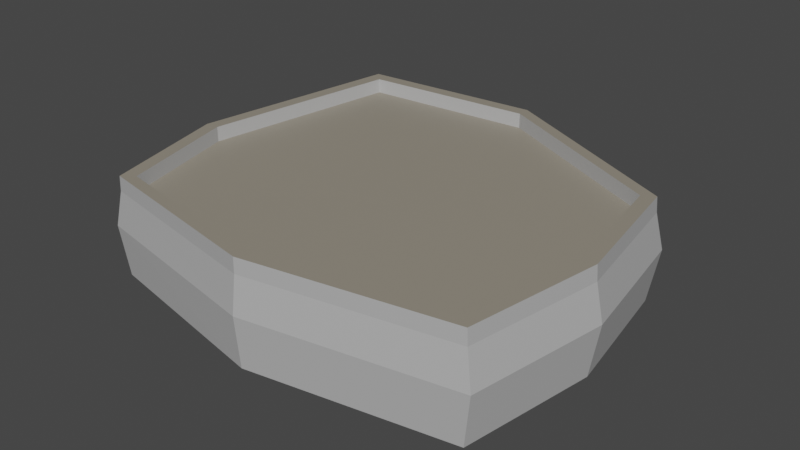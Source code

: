 # Source: paris_hero_balcony.blend  (saved by Blender 3.6.11; exported with 4.5.12 LTS)
import bpy
from mathutils import Matrix  # noqa: F401  (used for matrix-valued properties, if any)

bpy.ops.wm.read_factory_settings(use_empty=True)
scene = bpy.context.scene
scene.name = 'Scene'

# ---- collections
col_collection = bpy.data.collections.new('Collection'); scene.collection.children.link(col_collection)

# ---- materials (node trees are filled in below, after node groups)
mat_material = bpy.data.materials.new('Material')
mat_material.alpha_threshold = 0.0
mat_material.use_transparent_shadow = False
mat_material.roughness = 0.5
mat_material.line_color = (0.0, 0.0, 0.0, 1.0)
mat_material_001 = bpy.data.materials.new('Material.001')
mat_material_001.use_transparent_shadow = False
mat_material_002 = bpy.data.materials.new('Material.002')
mat_material_002.use_transparent_shadow = False

# ---- material node trees
mat_material.use_nodes = True; mat_material.node_tree.nodes.clear()
_N = mat_material.node_tree.nodes; _L = mat_material.node_tree.links
n0 = _N.new('ShaderNodeOutputMaterial'); n0.name = 'Material Output'; n0.location = (300, 300)
n1 = _N.new('ShaderNodeBsdfPrincipled'); n1.name = 'Principled BSDF'; n1.location = (10, 300)
n1.distribution = 'GGX'
n1.subsurface_method = 'RANDOM_WALK_SKIN'
n1.inputs[3].default_value = 1.45
n1.inputs[27].default_value = (0.0, 0.0, 0.0, 1.0)
n1.inputs[28].default_value = 1.0
_L.new(n1.outputs[0], n0.inputs[0])
n0.is_active_output = True
mat_material_001.use_nodes = True; mat_material_001.node_tree.nodes.clear()
_N = mat_material_001.node_tree.nodes; _L = mat_material_001.node_tree.links
n0 = _N.new('ShaderNodeBsdfPrincipled'); n0.name = 'Principled BSDF'; n0.location = (10, 300)
n0.distribution = 'GGX'
n0.subsurface_method = 'RANDOM_WALK_SKIN'
n0.inputs[0].default_value = (0.477, 0.477, 0.477, 1.0)
n0.inputs[3].default_value = 1.45
n0.inputs[27].default_value = (0.0, 0.0, 0.0, 1.0)
n0.inputs[28].default_value = 1.0
n1 = _N.new('ShaderNodeOutputMaterial'); n1.name = 'Material Output'; n1.location = (300, 300)
_L.new(n0.outputs[0], n1.inputs[0])
n1.is_active_output = True
mat_material_002.use_nodes = True; mat_material_002.node_tree.nodes.clear()
_N = mat_material_002.node_tree.nodes; _L = mat_material_002.node_tree.links
n0 = _N.new('ShaderNodeBsdfPrincipled'); n0.name = 'Principled BSDF'; n0.location = (10, 300)
n0.distribution = 'GGX'
n0.subsurface_method = 'RANDOM_WALK_SKIN'
n0.inputs[0].default_value = (0.2957, 0.2648, 0.2122, 1.0)
n0.inputs[3].default_value = 1.45
n0.inputs[27].default_value = (0.0, 0.0, 0.0, 1.0)
n0.inputs[28].default_value = 1.0
n1 = _N.new('ShaderNodeOutputMaterial'); n1.name = 'Material Output'; n1.location = (300, 300)
_L.new(n0.outputs[0], n1.inputs[0])
n1.is_active_output = True

# ---- world
world_world = bpy.data.worlds.new('World'); scene.world = world_world
world_world.use_nodes = True; world_world.node_tree.nodes.clear()
_N = world_world.node_tree.nodes; _L = world_world.node_tree.links
n0 = _N.new('ShaderNodeOutputWorld'); n0.name = 'World Output'; n0.location = (300, 300)
n1 = _N.new('ShaderNodeBackground'); n1.name = 'Background'; n1.location = (10, 300)
n1.inputs[0].default_value = (0.05088, 0.05088, 0.05088, 1.0)
_L.new(n1.outputs[0], n0.inputs[0])
n0.is_active_output = True
world_world.color = (0.05088, 0.05088, 0.05088)
world_world.use_sun_shadow = False
world_world.sun_shadow_jitter_overblur = 0.0

# ---- meshes
me_cube = bpy.data.meshes.new('Cube')
me_cube.from_pydata([(0.9, 0.8, 1.0), (0.9, 0.8, -1.0), (0.9, -0.8, 1.0), (0.9, -0.8, -1.0), (-0.8538, 1.307, 0.9865), (-0.8538, 1.307, -0.9664), (-0.8538, -0.775, 0.9865), (-0.8538, -0.775, -0.9664), (-1.0, 0.0, -1.0), (1.0, 0.0, 1.0), (-1.0, 0.0, 1.0), (1.0, 0.0, -1.0), (0.0, 1.38, -1.0), (0.0, -1.0, 1.0), (0.0, -1.0, -1.0), (0.0, 1.38, 1.0), (0.0, 0.0, -1.0), (0.9332, 0.8366, 6.511e-05), (-0.8862, -0.7965, 0.009882), (0.9332, -0.8219, 6.511e-05), (-0.8862, 1.309, 0.009882), (1.037, 0.007361, 6.511e-05), (-1.036, 0.007361, 6.511e-05), (0.0003076, 1.399, 6.511e-05), (0.0003076, -1.029, 6.511e-05), (0.8443, 0.7568, 1.0), (0.8443, -0.7442, 1.0), (-0.7994, 1.233, 0.9865), (-0.7994, -0.7205, 0.9865), (0.9381, 0.006274, 1.0), (-0.9381, 0.006274, 1.0), (0.0, -0.9318, 1.0), (0.0, 1.301, 1.0), (0.8443, 0.7568, 0.7047), (0.8443, -0.7442, 0.7047), (-0.7994, 1.233, 0.6955), (-0.7994, -0.7205, 0.6955), (0.9381, 0.006274, 0.7047), (-0.9381, 0.006274, 0.7047), (0.0, -0.9318, 0.7047), (0.0, 1.301, 0.7047), (0.0, 0.006274, 0.7047), (-0.8572, -0.7755, 0.6948), (0.9035, 0.8057, 0.7024), (0.9035, -0.8005, 0.7024), (-0.8572, 1.301, 0.6948), (1.004, 0.002569, 0.7024), (-1.004, 0.002569, 0.7024), (0.0, 1.378, 0.7024), (0.0, -1.001, 0.7024)], [], [(13, 2, 26, 31), (49, 13, 6, 42), (47, 10, 4, 45), (16, 11, 3, 14), (46, 9, 2, 44), (48, 15, 0, 43), (43, 0, 9, 46), (12, 1, 11, 16), (42, 6, 10, 47), (15, 4, 27, 32), (10, 6, 28, 30), (5, 12, 16, 8), (45, 4, 15, 48), (8, 16, 14, 7), (44, 2, 13, 49), (2, 9, 29, 26), (3, 19, 24, 14), (5, 20, 23, 12), (7, 18, 22, 8), (1, 17, 21, 11), (12, 23, 17, 1), (11, 21, 19, 3), (8, 22, 20, 5), (14, 24, 18, 7), (28, 31, 39, 36), (27, 30, 38, 35), (29, 25, 33, 37), (32, 27, 35, 40), (0, 15, 32, 25), (6, 13, 31, 28), (9, 0, 25, 29), (4, 10, 30, 27), (41, 38, 36, 39), (40, 35, 38, 41), (33, 40, 41, 37), (37, 41, 39, 34), (31, 26, 34, 39), (30, 28, 36, 38), (25, 32, 40, 33), (26, 29, 37, 34), (19, 44, 49, 24), (20, 45, 48, 23), (18, 42, 47, 22), (17, 43, 46, 21), (23, 48, 43, 17), (21, 46, 44, 19), (22, 47, 45, 20), (24, 49, 42, 18)])
me_cube.polygons.foreach_set('material_index', [2, 1, 1, 1, 1, 1, 1, 1, 1, 2, 2, 1, 1, 1, 1, 2, 1, 1, 1, 1, 1, 1, 1, 1, 1, 1, 1, 1, 2, 2, 2, 2, 2, 2, 2, 2, 1, 1, 1, 1, 1, 1, 1, 1, 1, 1, 1, 1])
_uv = me_cube.uv_layers.new(name='UVMap')
_uv.uv.foreach_set('vector', [0.625, 0.875, 0.625, 0.75, 0.625, 0.75, 0.625, 0.875, 0.5937, 0.875, 0.625, 0.875, 0.625, 1.0, 0.5938, 1.0, 0.5937, 0.125, 0.625, 0.125, 0.625, 0.25, 0.5938, 0.25, 0.25, 0.625, 0.375, 0.625, 0.375, 0.75, 0.25, 0.75, 0.5938, 0.625, 0.625, 0.625, 0.625, 0.75, 0.5937, 0.75, 0.5938, 0.375, 0.625, 0.375, 0.625, 0.5, 0.5938, 0.5, 0.5938, 0.5, 0.625, 0.5, 0.625, 0.625, 0.5938, 0.625, 0.25, 0.5, 0.375, 0.5, 0.375, 0.625, 0.25, 0.625, 0.5938, 0.0, 0.625, 0.0, 0.625, 0.125, 0.5937, 0.125, 0.625, 0.375, 0.625, 0.25, 0.625, 0.25, 0.625, 0.375, 0.625, 0.125, 0.625, 0.0, 0.625, 0.0, 0.625, 0.125, 0.125, 0.5, 0.25, 0.5, 0.25, 0.625, 0.125, 0.625, 0.5938, 0.25, 0.625, 0.25, 0.625, 0.375, 0.5938, 0.375, 0.125, 0.625, 0.25, 0.625, 0.25, 0.75, 0.125, 0.75, 0.5937, 0.75, 0.625, 0.75, 0.625, 0.875, 0.5937, 0.875, 0.625, 0.75, 0.625, 0.625, 0.625, 0.625, 0.625, 0.75, 0.375, 0.75, 0.5, 0.75, 0.5, 0.875, 0.375, 0.875, 0.375, 0.25, 0.5, 0.25, 0.5, 0.375, 0.375, 0.375, 0.375, 0.0, 0.5, 0.0, 0.5, 0.125, 0.375, 0.125, 0.375, 0.5, 0.5, 0.5, 0.5, 0.625, 0.375, 0.625, 0.375, 0.375, 0.5, 0.375, 0.5, 0.5, 0.375, 0.5, 0.375, 0.625, 0.5, 0.625, 0.5, 0.75, 0.375, 0.75, 0.375, 0.125, 0.5, 0.125, 0.5, 0.25, 0.375, 0.25, 0.375, 0.875, 0.5, 0.875, 0.5, 1.0, 0.375, 1.0, 0.625, 1.0, 0.625, 0.875, 0.625, 0.875, 0.625, 1.0, 0.625, 0.25, 0.625, 0.125, 0.625, 0.125, 0.625, 0.25, 0.625, 0.625, 0.625, 0.5, 0.625, 0.5, 0.625, 0.625, 0.625, 0.375, 0.625, 0.25, 0.625, 0.25, 0.625, 0.375, 0.625, 0.5, 0.625, 0.375, 0.625, 0.375, 0.625, 0.5, 0.625, 1.0, 0.625, 0.875, 0.625, 0.875, 0.625, 1.0, 0.625, 0.625, 0.625, 0.5, 0.625, 0.5, 0.625, 0.625, 0.625, 0.25, 0.625, 0.125, 0.625, 0.125, 0.625, 0.25, 0.75, 0.625, 0.875, 0.625, 0.875, 0.75, 0.75, 0.75, 0.75, 0.5, 0.875, 0.5, 0.875, 0.625, 0.75, 0.625, 0.625, 0.5, 0.75, 0.5, 0.75, 0.625, 0.625, 0.625, 0.625, 0.625, 0.75, 0.625, 0.75, 0.75, 0.625, 0.75, 0.625, 0.875, 0.625, 0.75, 0.625, 0.75, 0.625, 0.875, 0.625, 0.125, 0.625, 0.0, 0.625, 0.0, 0.625, 0.125, 0.625, 0.5, 0.625, 0.375, 0.625, 0.375, 0.625, 0.5, 0.625, 0.75, 0.625, 0.625, 0.625, 0.625, 0.625, 0.75, 0.5, 0.75, 0.5937, 0.75, 0.5937, 0.875, 0.5, 0.875, 0.5, 0.25, 0.5938, 0.25, 0.5938, 0.375, 0.5, 0.375, 0.5, 0.0, 0.5938, 0.0, 0.5937, 0.125, 0.5, 0.125, 0.5, 0.5, 0.5938, 0.5, 0.5938, 0.625, 0.5, 0.625, 0.5, 0.375, 0.5938, 0.375, 0.5938, 0.5, 0.5, 0.5, 0.5, 0.625, 0.5938, 0.625, 0.5937, 0.75, 0.5, 0.75, 0.5, 0.125, 0.5937, 0.125, 0.5938, 0.25, 0.5, 0.25, 0.5, 0.875, 0.5937, 0.875, 0.5938, 1.0, 0.5, 1.0])
me_cube.materials.append(mat_material)
me_cube.materials.append(mat_material_001)
me_cube.materials.append(mat_material_002)
me_cube.use_mirror_vertex_groups = False
me_cube.update()

# ---- objects
ob_cube_col = bpy.data.objects.new('Cube-col', me_cube)

# ---- transforms, parenting, visibility, modifiers, constraints
ob_cube_col.location = (0.0, 0.0, 0.0)
ob_cube_col.scale = (1.44, 1.1, 0.336)
ob_cube_col.lock_rotations_4d = False
ob_cube_col.empty_display_type = 'ARROWS'
ob_cube_col.lineart.crease_threshold = 0.0

# ---- collection membership
col_collection.objects.link(ob_cube_col)

# ---- scene / render settings (as saved in the file)
scene.frame_start = 1; scene.frame_end = 250; scene.frame_set(1)
scene.render.engine = 'BLENDER_EEVEE_NEXT'
scene.cycles.sampling_pattern = 'TABULATED_SOBOL'
scene.view_settings.view_transform = 'Filmic'
bpy.context.view_layer.update()

# ---- added for rendering (the .blend has no active camera and no usable light): camera, sun
cam_auto = bpy.data.cameras.new('AutoCamera')
cam_auto.lens = 50.0
cam_auto.sensor_width = 36.0
cam_auto.clip_end = 1000.0
ob_auto_camera = bpy.data.objects.new('AutoCamera', cam_auto)
scene.collection.objects.link(ob_auto_camera)
ob_auto_camera.location = (3.75875, -4.30635, 3.00664)
ob_auto_camera.rotation_euler = (1.09748, -7.21219e-08, 0.694738)
scene.camera = ob_auto_camera
light_auto_sun = bpy.data.lights.new('AutoSun', 'SUN')
light_auto_sun.energy = 3.0
light_auto_sun.angle = 0.0523599
ob_auto_sun = bpy.data.objects.new('AutoSun', light_auto_sun)
scene.collection.objects.link(ob_auto_sun)
ob_auto_sun.rotation_euler = (0.872665, 0.174533, 0.523599)
bpy.context.view_layer.update()
